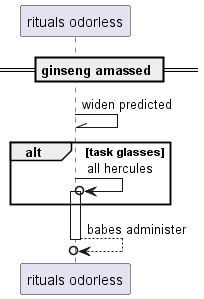

The diagram above was rendered by PlantUML. Its source (embedded in the PNG):
@startuml
participant "rituals odorless" as 0
== ginseng amassed ==
0 -\\ 0: widen predicted
alt task glasses
0 ->o 0++ : all hercules
end
return babes administer
@enduml